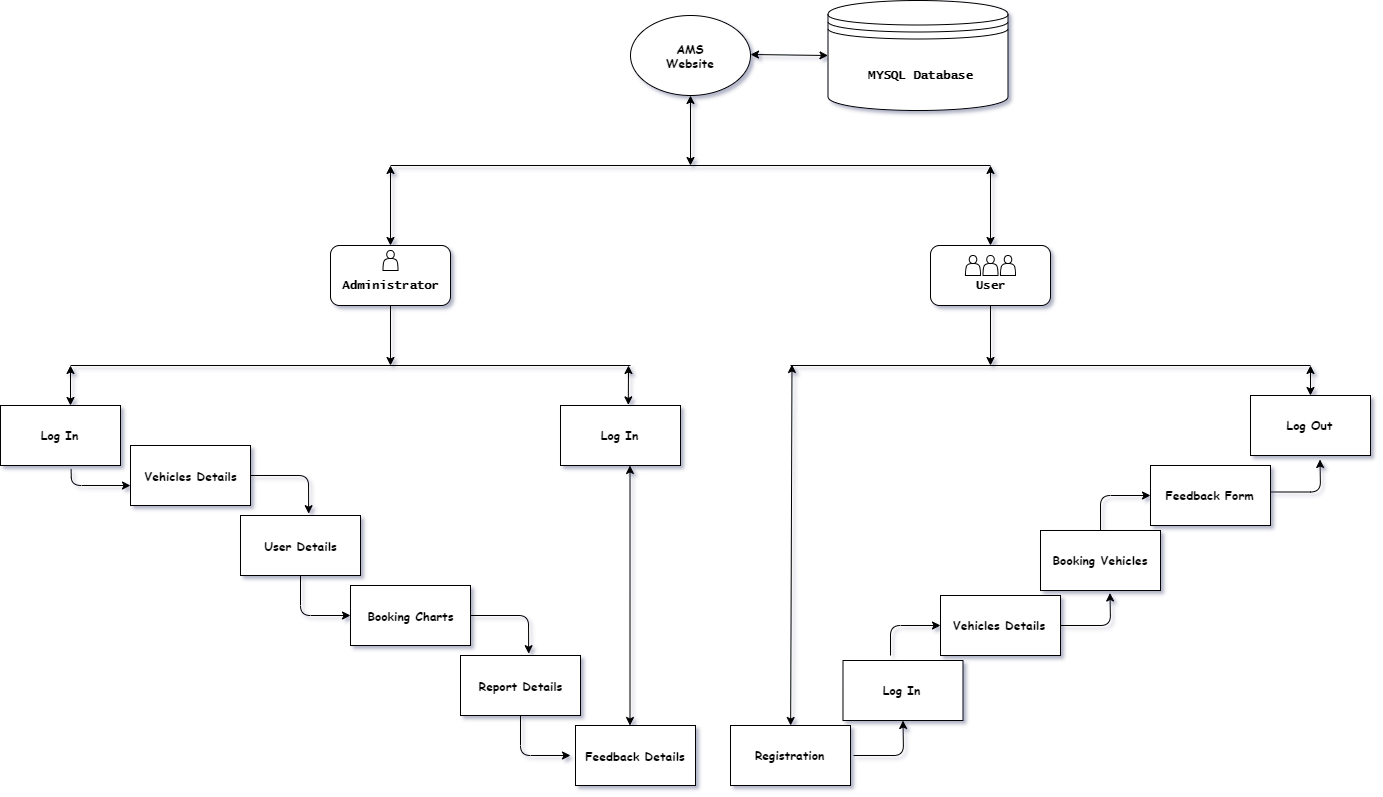

The diagram above was exported from draw.io. Its source (the exported page's mxGraphModel, read from the mxfile embedded in the PNG):
<mxGraphModel dx="2960" dy="968" grid="0" gridSize="10" guides="1" tooltips="1" connect="1" arrows="1" fold="1" page="0" pageScale="1" pageWidth="827" pageHeight="1169" background="none" math="0" shadow="1">
  <root>
    <mxCell id="0" />
    <mxCell id="1" parent="0" />
    <mxCell id="eTMhVRazDlHRffHVY75l-5" value="" style="ellipse;whiteSpace=wrap;html=1;" vertex="1" parent="1">
      <mxGeometry x="360" y="90" width="120" height="80" as="geometry" />
    </mxCell>
    <mxCell id="eTMhVRazDlHRffHVY75l-6" value="AMS Website" style="text;html=1;strokeColor=none;fillColor=none;align=center;verticalAlign=middle;whiteSpace=wrap;rounded=0;glass=0;fontFamily=Comic Sans MS;fontStyle=1" vertex="1" parent="1">
      <mxGeometry x="380" y="100" width="80" height="60" as="geometry" />
    </mxCell>
    <mxCell id="eTMhVRazDlHRffHVY75l-8" value="" style="endArrow=none;html=1;fontFamily=Comic Sans MS;" edge="1" parent="1">
      <mxGeometry width="50" height="50" relative="1" as="geometry">
        <mxPoint x="120" y="240" as="sourcePoint" />
        <mxPoint x="720" y="240" as="targetPoint" />
      </mxGeometry>
    </mxCell>
    <mxCell id="eTMhVRazDlHRffHVY75l-12" value="" style="rounded=1;whiteSpace=wrap;html=1;glass=0;fontFamily=Comic Sans MS;" vertex="1" parent="1">
      <mxGeometry x="60" y="320" width="120" height="60" as="geometry" />
    </mxCell>
    <mxCell id="eTMhVRazDlHRffHVY75l-13" value="" style="rounded=1;whiteSpace=wrap;html=1;glass=0;fontFamily=Comic Sans MS;" vertex="1" parent="1">
      <mxGeometry x="660" y="320" width="120" height="60" as="geometry" />
    </mxCell>
    <mxCell id="eTMhVRazDlHRffHVY75l-14" value="Administrator" style="text;html=1;strokeColor=none;fillColor=none;align=center;verticalAlign=middle;whiteSpace=wrap;rounded=0;glass=0;fontFamily=Lucida Console;fontStyle=1" vertex="1" parent="1">
      <mxGeometry x="65" y="335" width="110" height="50" as="geometry" />
    </mxCell>
    <mxCell id="eTMhVRazDlHRffHVY75l-15" value="User" style="text;html=1;strokeColor=none;fillColor=none;align=center;verticalAlign=middle;whiteSpace=wrap;rounded=0;glass=0;fontFamily=Lucida Console;fontStyle=1" vertex="1" parent="1">
      <mxGeometry x="670" y="345" width="100" height="30" as="geometry" />
    </mxCell>
    <mxCell id="eTMhVRazDlHRffHVY75l-19" value="" style="endArrow=classic;html=1;fontFamily=Lucida Console;exitX=0.5;exitY=1;exitDx=0;exitDy=0;" edge="1" parent="1" source="eTMhVRazDlHRffHVY75l-12">
      <mxGeometry width="50" height="50" relative="1" as="geometry">
        <mxPoint x="60" y="450" as="sourcePoint" />
        <mxPoint x="120" y="440" as="targetPoint" />
      </mxGeometry>
    </mxCell>
    <mxCell id="eTMhVRazDlHRffHVY75l-20" value="" style="endArrow=none;html=1;fontFamily=Lucida Console;" edge="1" parent="1">
      <mxGeometry width="50" height="50" relative="1" as="geometry">
        <mxPoint x="-200" y="440" as="sourcePoint" />
        <mxPoint x="360" y="440" as="targetPoint" />
      </mxGeometry>
    </mxCell>
    <mxCell id="eTMhVRazDlHRffHVY75l-22" value="" style="endArrow=none;html=1;fontFamily=Lucida Console;" edge="1" parent="1">
      <mxGeometry width="50" height="50" relative="1" as="geometry">
        <mxPoint x="520" y="440" as="sourcePoint" />
        <mxPoint x="1040" y="440" as="targetPoint" />
      </mxGeometry>
    </mxCell>
    <mxCell id="eTMhVRazDlHRffHVY75l-23" value="" style="endArrow=classic;html=1;fontFamily=Lucida Console;exitX=0.5;exitY=1;exitDx=0;exitDy=0;" edge="1" parent="1" source="eTMhVRazDlHRffHVY75l-13">
      <mxGeometry width="50" height="50" relative="1" as="geometry">
        <mxPoint x="695" y="450" as="sourcePoint" />
        <mxPoint x="720" y="440" as="targetPoint" />
      </mxGeometry>
    </mxCell>
    <mxCell id="eTMhVRazDlHRffHVY75l-27" value="" style="endArrow=classic;startArrow=classic;html=1;fontFamily=Lucida Console;entryX=0.5;entryY=1;entryDx=0;entryDy=0;" edge="1" parent="1" target="eTMhVRazDlHRffHVY75l-5">
      <mxGeometry width="50" height="50" relative="1" as="geometry">
        <mxPoint x="420" y="240" as="sourcePoint" />
        <mxPoint x="445" y="190" as="targetPoint" />
      </mxGeometry>
    </mxCell>
    <mxCell id="eTMhVRazDlHRffHVY75l-28" value="" style="endArrow=classic;startArrow=classic;html=1;fontFamily=Lucida Console;exitX=0.5;exitY=0;exitDx=0;exitDy=0;" edge="1" parent="1" source="eTMhVRazDlHRffHVY75l-12">
      <mxGeometry width="50" height="50" relative="1" as="geometry">
        <mxPoint x="70" y="290" as="sourcePoint" />
        <mxPoint x="120" y="240" as="targetPoint" />
      </mxGeometry>
    </mxCell>
    <mxCell id="eTMhVRazDlHRffHVY75l-29" value="" style="endArrow=classic;startArrow=classic;html=1;fontFamily=Lucida Console;exitX=0.5;exitY=0;exitDx=0;exitDy=0;" edge="1" parent="1">
      <mxGeometry width="50" height="50" relative="1" as="geometry">
        <mxPoint x="720" y="320" as="sourcePoint" />
        <mxPoint x="720" y="240" as="targetPoint" />
      </mxGeometry>
    </mxCell>
    <mxCell id="eTMhVRazDlHRffHVY75l-30" value="" style="endArrow=classic;startArrow=classic;html=1;fontFamily=Lucida Console;entryX=0;entryY=0.5;entryDx=0;entryDy=0;" edge="1" parent="1" target="eTMhVRazDlHRffHVY75l-65">
      <mxGeometry width="50" height="50" relative="1" as="geometry">
        <mxPoint x="480" y="129" as="sourcePoint" />
        <mxPoint x="550" y="129" as="targetPoint" />
      </mxGeometry>
    </mxCell>
    <mxCell id="eTMhVRazDlHRffHVY75l-44" value="" style="rounded=0;whiteSpace=wrap;html=1;glass=0;fontFamily=Lucida Console;" vertex="1" parent="1">
      <mxGeometry x="-140" y="520" width="120" height="60" as="geometry" />
    </mxCell>
    <mxCell id="eTMhVRazDlHRffHVY75l-45" value="" style="rounded=0;whiteSpace=wrap;html=1;glass=0;fontFamily=Lucida Console;" vertex="1" parent="1">
      <mxGeometry x="-30" y="590" width="120" height="60" as="geometry" />
    </mxCell>
    <mxCell id="eTMhVRazDlHRffHVY75l-46" value="" style="rounded=0;whiteSpace=wrap;html=1;glass=0;fontFamily=Lucida Console;" vertex="1" parent="1">
      <mxGeometry x="80" y="660" width="120" height="60" as="geometry" />
    </mxCell>
    <mxCell id="eTMhVRazDlHRffHVY75l-47" value="" style="rounded=0;whiteSpace=wrap;html=1;glass=0;fontFamily=Lucida Console;" vertex="1" parent="1">
      <mxGeometry x="190" y="730" width="120" height="60" as="geometry" />
    </mxCell>
    <mxCell id="eTMhVRazDlHRffHVY75l-51" value="Vehicles Details" style="text;html=1;strokeColor=none;fillColor=none;align=center;verticalAlign=middle;whiteSpace=wrap;rounded=0;glass=0;fontFamily=Comic Sans MS;fontStyle=1" vertex="1" parent="1">
      <mxGeometry x="-130" y="530" width="100" height="40" as="geometry" />
    </mxCell>
    <mxCell id="eTMhVRazDlHRffHVY75l-52" value="User Details" style="text;html=1;strokeColor=none;fillColor=none;align=center;verticalAlign=middle;whiteSpace=wrap;rounded=0;glass=0;fontFamily=Comic Sans MS;fontStyle=1" vertex="1" parent="1">
      <mxGeometry x="-25" y="595" width="110" height="50" as="geometry" />
    </mxCell>
    <mxCell id="eTMhVRazDlHRffHVY75l-53" value="Booking Charts" style="text;html=1;strokeColor=none;fillColor=none;align=center;verticalAlign=middle;whiteSpace=wrap;rounded=0;glass=0;fontFamily=Comic Sans MS;fontStyle=1" vertex="1" parent="1">
      <mxGeometry x="85" y="665" width="110" height="50" as="geometry" />
    </mxCell>
    <mxCell id="eTMhVRazDlHRffHVY75l-54" value="Report Details" style="text;html=1;strokeColor=none;fillColor=none;align=center;verticalAlign=middle;whiteSpace=wrap;rounded=0;glass=0;fontFamily=Comic Sans MS;fontStyle=1" vertex="1" parent="1">
      <mxGeometry x="195" y="735" width="110" height="50" as="geometry" />
    </mxCell>
    <mxCell id="eTMhVRazDlHRffHVY75l-55" value="" style="rounded=0;whiteSpace=wrap;html=1;glass=0;fontFamily=Comic Sans MS;" vertex="1" parent="1">
      <mxGeometry x="305" y="800" width="120" height="60" as="geometry" />
    </mxCell>
    <mxCell id="eTMhVRazDlHRffHVY75l-57" value="Feedback Details" style="text;html=1;strokeColor=none;fillColor=none;align=center;verticalAlign=middle;whiteSpace=wrap;rounded=0;glass=0;fontFamily=Comic Sans MS;fontStyle=1" vertex="1" parent="1">
      <mxGeometry x="310" y="805" width="110" height="50" as="geometry" />
    </mxCell>
    <mxCell id="eTMhVRazDlHRffHVY75l-58" value="" style="shape=actor;whiteSpace=wrap;html=1;rounded=0;glass=0;fontFamily=Comic Sans MS;" vertex="1" parent="1">
      <mxGeometry x="112.5" y="325" width="15" height="20" as="geometry" />
    </mxCell>
    <mxCell id="eTMhVRazDlHRffHVY75l-61" value="" style="shape=actor;whiteSpace=wrap;html=1;rounded=0;glass=0;fontFamily=Comic Sans MS;" vertex="1" parent="1">
      <mxGeometry x="712.5" y="330" width="15" height="20" as="geometry" />
    </mxCell>
    <mxCell id="eTMhVRazDlHRffHVY75l-63" value="" style="shape=actor;whiteSpace=wrap;html=1;rounded=0;glass=0;fontFamily=Comic Sans MS;" vertex="1" parent="1">
      <mxGeometry x="730" y="330" width="15" height="20" as="geometry" />
    </mxCell>
    <mxCell id="eTMhVRazDlHRffHVY75l-64" value="" style="shape=actor;whiteSpace=wrap;html=1;rounded=0;glass=0;fontFamily=Comic Sans MS;" vertex="1" parent="1">
      <mxGeometry x="695" y="330" width="15" height="20" as="geometry" />
    </mxCell>
    <mxCell id="eTMhVRazDlHRffHVY75l-65" value="" style="shape=datastore;whiteSpace=wrap;html=1;rounded=0;glass=0;fontFamily=Comic Sans MS;" vertex="1" parent="1">
      <mxGeometry x="557.5" y="75" width="180" height="110" as="geometry" />
    </mxCell>
    <mxCell id="eTMhVRazDlHRffHVY75l-68" value="MYSQL Database" style="text;html=1;strokeColor=none;fillColor=none;align=center;verticalAlign=middle;whiteSpace=wrap;rounded=0;glass=0;fontFamily=Lucida Console;fontStyle=1" vertex="1" parent="1">
      <mxGeometry x="572.5" y="120" width="155" height="60" as="geometry" />
    </mxCell>
    <mxCell id="eTMhVRazDlHRffHVY75l-69" value="" style="endArrow=classic;startArrow=classic;html=1;fontFamily=Lucida Console;exitX=0.443;exitY=0.017;exitDx=0;exitDy=0;exitPerimeter=0;" edge="1" parent="1">
      <mxGeometry width="50" height="50" relative="1" as="geometry">
        <mxPoint x="520.1599999999999" y="800.02" as="sourcePoint" />
        <mxPoint x="521.5" y="439" as="targetPoint" />
      </mxGeometry>
    </mxCell>
    <mxCell id="eTMhVRazDlHRffHVY75l-70" value="" style="endArrow=classic;startArrow=classic;html=1;fontFamily=Lucida Console;" edge="1" parent="1">
      <mxGeometry width="50" height="50" relative="1" as="geometry">
        <mxPoint x="-200" y="480" as="sourcePoint" />
        <mxPoint x="-200" y="440" as="targetPoint" />
      </mxGeometry>
    </mxCell>
    <mxCell id="eTMhVRazDlHRffHVY75l-71" value="Log In" style="rounded=0;whiteSpace=wrap;html=1;glass=0;fontFamily=Comic Sans MS;fontStyle=1" vertex="1" parent="1">
      <mxGeometry x="-270" y="480" width="120" height="60" as="geometry" />
    </mxCell>
    <mxCell id="eTMhVRazDlHRffHVY75l-72" value="Log In" style="rounded=0;whiteSpace=wrap;html=1;glass=0;fontFamily=Comic Sans MS;fontStyle=1" vertex="1" parent="1">
      <mxGeometry x="572.5" y="735" width="120" height="60" as="geometry" />
    </mxCell>
    <mxCell id="eTMhVRazDlHRffHVY75l-76" value="Registration" style="rounded=0;whiteSpace=wrap;html=1;glass=0;fontFamily=Comic Sans MS;fontStyle=1" vertex="1" parent="1">
      <mxGeometry x="460" y="800" width="120" height="60" as="geometry" />
    </mxCell>
    <mxCell id="eTMhVRazDlHRffHVY75l-84" value="" style="endArrow=classic;html=1;fontFamily=Comic Sans MS;exitX=0.588;exitY=1.057;exitDx=0;exitDy=0;exitPerimeter=0;entryX=0;entryY=0.667;entryDx=0;entryDy=0;entryPerimeter=0;" edge="1" parent="1" source="eTMhVRazDlHRffHVY75l-71" target="eTMhVRazDlHRffHVY75l-44">
      <mxGeometry width="50" height="50" relative="1" as="geometry">
        <mxPoint x="-190" y="605" as="sourcePoint" />
        <mxPoint x="-140" y="555" as="targetPoint" />
        <Array as="points">
          <mxPoint x="-199" y="560" />
        </Array>
      </mxGeometry>
    </mxCell>
    <mxCell id="eTMhVRazDlHRffHVY75l-85" value="" style="endArrow=classic;html=1;fontFamily=Comic Sans MS;exitX=1;exitY=0.5;exitDx=0;exitDy=0;entryX=0.568;entryY=-0.03;entryDx=0;entryDy=0;entryPerimeter=0;" edge="1" parent="1" source="eTMhVRazDlHRffHVY75l-44" target="eTMhVRazDlHRffHVY75l-45">
      <mxGeometry width="50" height="50" relative="1" as="geometry">
        <mxPoint x="10.059999999999945" y="541.92" as="sourcePoint" />
        <mxPoint x="69.5" y="558.52" as="targetPoint" />
        <Array as="points">
          <mxPoint x="38" y="550" />
        </Array>
      </mxGeometry>
    </mxCell>
    <mxCell id="eTMhVRazDlHRffHVY75l-86" value="" style="endArrow=classic;html=1;fontFamily=Comic Sans MS;exitX=1;exitY=0.5;exitDx=0;exitDy=0;entryX=0.568;entryY=-0.03;entryDx=0;entryDy=0;entryPerimeter=0;" edge="1" parent="1">
      <mxGeometry width="50" height="50" relative="1" as="geometry">
        <mxPoint x="200" y="690" as="sourcePoint" />
        <mxPoint x="258.1600000000001" y="728.2" as="targetPoint" />
        <Array as="points">
          <mxPoint x="258" y="690" />
        </Array>
      </mxGeometry>
    </mxCell>
    <mxCell id="eTMhVRazDlHRffHVY75l-88" value="" style="endArrow=classic;html=1;fontFamily=Comic Sans MS;exitX=0.5;exitY=1;exitDx=0;exitDy=0;" edge="1" parent="1" source="eTMhVRazDlHRffHVY75l-47">
      <mxGeometry width="50" height="50" relative="1" as="geometry">
        <mxPoint x="221" y="811" as="sourcePoint" />
        <mxPoint x="300" y="830" as="targetPoint" />
        <Array as="points">
          <mxPoint x="250" y="830" />
        </Array>
      </mxGeometry>
    </mxCell>
    <mxCell id="eTMhVRazDlHRffHVY75l-89" value="" style="endArrow=classic;html=1;fontFamily=Comic Sans MS;exitX=0.5;exitY=1;exitDx=0;exitDy=0;" edge="1" parent="1">
      <mxGeometry width="50" height="50" relative="1" as="geometry">
        <mxPoint x="30" y="650" as="sourcePoint" />
        <mxPoint x="80" y="690" as="targetPoint" />
        <Array as="points">
          <mxPoint x="30" y="690" />
        </Array>
      </mxGeometry>
    </mxCell>
    <mxCell id="eTMhVRazDlHRffHVY75l-90" value="Log In" style="rounded=0;whiteSpace=wrap;html=1;glass=0;fontFamily=Comic Sans MS;fontStyle=1" vertex="1" parent="1">
      <mxGeometry x="290" y="480" width="120" height="60" as="geometry" />
    </mxCell>
    <mxCell id="eTMhVRazDlHRffHVY75l-91" value="" style="endArrow=classic;startArrow=classic;html=1;fontFamily=Lucida Console;exitX=0.565;exitY=-0.01;exitDx=0;exitDy=0;exitPerimeter=0;" edge="1" parent="1" source="eTMhVRazDlHRffHVY75l-90">
      <mxGeometry width="50" height="50" relative="1" as="geometry">
        <mxPoint x="-190" y="490" as="sourcePoint" />
        <mxPoint x="358" y="440" as="targetPoint" />
      </mxGeometry>
    </mxCell>
    <mxCell id="eTMhVRazDlHRffHVY75l-92" value="" style="endArrow=classic;startArrow=classic;html=1;fontFamily=Lucida Console;" edge="1" parent="1">
      <mxGeometry width="50" height="50" relative="1" as="geometry">
        <mxPoint x="359.5" y="800" as="sourcePoint" />
        <mxPoint x="359.5" y="540" as="targetPoint" />
      </mxGeometry>
    </mxCell>
    <mxCell id="eTMhVRazDlHRffHVY75l-93" value="" style="endArrow=classic;html=1;fontFamily=Comic Sans MS;entryX=0.5;entryY=1;entryDx=0;entryDy=0;" edge="1" parent="1" target="eTMhVRazDlHRffHVY75l-72">
      <mxGeometry width="50" height="50" relative="1" as="geometry">
        <mxPoint x="583" y="830" as="sourcePoint" />
        <mxPoint x="668" y="830" as="targetPoint" />
        <Array as="points">
          <mxPoint x="633" y="830" />
        </Array>
      </mxGeometry>
    </mxCell>
    <mxCell id="eTMhVRazDlHRffHVY75l-95" value="Booking Vehicles" style="rounded=0;whiteSpace=wrap;html=1;glass=0;fontFamily=Comic Sans MS;fontStyle=1" vertex="1" parent="1">
      <mxGeometry x="770" y="605" width="120" height="60" as="geometry" />
    </mxCell>
    <mxCell id="eTMhVRazDlHRffHVY75l-96" value="Vehicles Details" style="rounded=0;whiteSpace=wrap;html=1;glass=0;fontFamily=Comic Sans MS;fontStyle=1" vertex="1" parent="1">
      <mxGeometry x="670" y="670" width="120" height="60" as="geometry" />
    </mxCell>
    <mxCell id="eTMhVRazDlHRffHVY75l-97" value="Feedback Form" style="rounded=0;whiteSpace=wrap;html=1;glass=0;fontFamily=Comic Sans MS;fontStyle=1" vertex="1" parent="1">
      <mxGeometry x="880" y="540" width="120" height="60" as="geometry" />
    </mxCell>
    <mxCell id="eTMhVRazDlHRffHVY75l-98" value="Log Out" style="rounded=0;whiteSpace=wrap;html=1;glass=0;fontFamily=Comic Sans MS;fontStyle=1" vertex="1" parent="1">
      <mxGeometry x="980" y="470" width="120" height="60" as="geometry" />
    </mxCell>
    <mxCell id="eTMhVRazDlHRffHVY75l-100" value="" style="endArrow=classic;startArrow=classic;html=1;fontFamily=Lucida Console;exitX=0.5;exitY=0;exitDx=0;exitDy=0;" edge="1" parent="1" source="eTMhVRazDlHRffHVY75l-98">
      <mxGeometry width="50" height="50" relative="1" as="geometry">
        <mxPoint x="367.8000000000002" y="489.4" as="sourcePoint" />
        <mxPoint x="1040" y="440" as="targetPoint" />
      </mxGeometry>
    </mxCell>
    <mxCell id="eTMhVRazDlHRffHVY75l-101" value="" style="endArrow=classic;html=1;fontFamily=Comic Sans MS;entryX=0;entryY=0.5;entryDx=0;entryDy=0;" edge="1" parent="1" target="eTMhVRazDlHRffHVY75l-96">
      <mxGeometry width="50" height="50" relative="1" as="geometry">
        <mxPoint x="620" y="730" as="sourcePoint" />
        <mxPoint x="660.1599999999999" y="709.2" as="targetPoint" />
        <Array as="points">
          <mxPoint x="620" y="700" />
        </Array>
      </mxGeometry>
    </mxCell>
    <mxCell id="eTMhVRazDlHRffHVY75l-102" value="" style="endArrow=classic;html=1;fontFamily=Comic Sans MS;exitX=1;exitY=0.5;exitDx=0;exitDy=0;entryX=0.5;entryY=1;entryDx=0;entryDy=0;" edge="1" parent="1" source="eTMhVRazDlHRffHVY75l-96">
      <mxGeometry width="50" height="50" relative="1" as="geometry">
        <mxPoint x="790" y="711.0799999999999" as="sourcePoint" />
        <mxPoint x="839.5" y="667.5" as="targetPoint" />
        <Array as="points">
          <mxPoint x="840" y="700" />
        </Array>
      </mxGeometry>
    </mxCell>
    <mxCell id="eTMhVRazDlHRffHVY75l-104" value="" style="endArrow=classic;html=1;fontFamily=Comic Sans MS;entryX=0;entryY=0.5;entryDx=0;entryDy=0;exitX=0.417;exitY=0;exitDx=0;exitDy=0;exitPerimeter=0;" edge="1" parent="1">
      <mxGeometry width="50" height="50" relative="1" as="geometry">
        <mxPoint x="830.04" y="605" as="sourcePoint" />
        <mxPoint x="880" y="570" as="targetPoint" />
        <Array as="points">
          <mxPoint x="830" y="570" />
        </Array>
      </mxGeometry>
    </mxCell>
    <mxCell id="eTMhVRazDlHRffHVY75l-105" value="" style="endArrow=classic;html=1;fontFamily=Comic Sans MS;exitX=1;exitY=0.5;exitDx=0;exitDy=0;entryX=0.5;entryY=1;entryDx=0;entryDy=0;" edge="1" parent="1">
      <mxGeometry width="50" height="50" relative="1" as="geometry">
        <mxPoint x="1000" y="566.5" as="sourcePoint" />
        <mxPoint x="1049.5" y="534" as="targetPoint" />
        <Array as="points">
          <mxPoint x="1050" y="566.5" />
        </Array>
      </mxGeometry>
    </mxCell>
  </root>
</mxGraphModel>